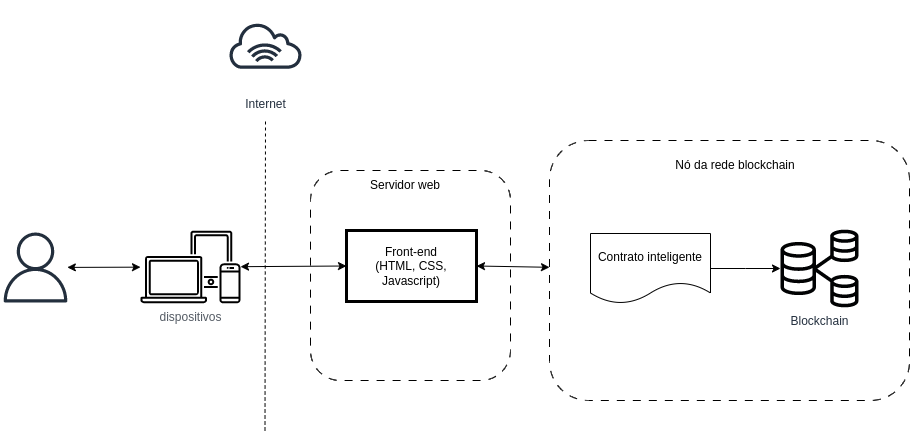

The diagram above was exported from draw.io. Its source (the exported page's mxGraphModel, read from the mxfile embedded in the PNG):
<mxGraphModel dx="1126" dy="1039" grid="1" gridSize="10" guides="1" tooltips="1" connect="1" arrows="1" fold="1" page="1" pageScale="1" pageWidth="850" pageHeight="1100" math="0" shadow="0">
  <root>
    <mxCell id="0" />
    <mxCell id="1" parent="0" />
    <mxCell id="0HZQEWsj-Y9oxAflQask-1" value="dispositivos" style="sketch=0;outlineConnect=0;gradientColor=none;fontColor=#545B64;strokeColor=none;fillColor=#000000;dashed=0;verticalLabelPosition=bottom;verticalAlign=top;align=center;html=1;fontSize=12;fontStyle=0;aspect=fixed;shape=mxgraph.aws4.illustration_devices;pointerEvents=1" vertex="1" parent="1">
      <mxGeometry x="180" y="240" width="100" height="73" as="geometry" />
    </mxCell>
    <mxCell id="0HZQEWsj-Y9oxAflQask-2" value="" style="endArrow=none;dashed=1;html=1;rounded=0;" edge="1" parent="1">
      <mxGeometry width="50" height="50" relative="1" as="geometry">
        <mxPoint x="304.5" y="440" as="sourcePoint" />
        <mxPoint x="305" y="130" as="targetPoint" />
      </mxGeometry>
    </mxCell>
    <mxCell id="0HZQEWsj-Y9oxAflQask-3" value="" style="rounded=1;whiteSpace=wrap;html=1;dashed=1;dashPattern=8 8;" vertex="1" parent="1">
      <mxGeometry x="350" y="180" width="200" height="210" as="geometry" />
    </mxCell>
    <mxCell id="0HZQEWsj-Y9oxAflQask-4" value="Servidor web" style="text;html=1;strokeColor=none;fillColor=none;align=center;verticalAlign=middle;whiteSpace=wrap;rounded=0;" vertex="1" parent="1">
      <mxGeometry x="385" y="180" width="120" height="30" as="geometry" />
    </mxCell>
    <mxCell id="0HZQEWsj-Y9oxAflQask-5" value="Front-end&lt;br&gt;(HTML, CSS, Javascript)" style="rounded=0;whiteSpace=wrap;html=1;strokeWidth=3;" vertex="1" parent="1">
      <mxGeometry x="386" y="240" width="130" height="71" as="geometry" />
    </mxCell>
    <mxCell id="0HZQEWsj-Y9oxAflQask-7" value="" style="sketch=0;outlineConnect=0;fontColor=#232F3E;gradientColor=none;fillColor=#232F3D;strokeColor=none;dashed=0;verticalLabelPosition=bottom;verticalAlign=top;align=center;html=1;fontSize=12;fontStyle=0;aspect=fixed;pointerEvents=1;shape=mxgraph.aws4.user;" vertex="1" parent="1">
      <mxGeometry x="40" y="242" width="70" height="70" as="geometry" />
    </mxCell>
    <mxCell id="0HZQEWsj-Y9oxAflQask-8" value="" style="endArrow=classic;startArrow=classic;html=1;rounded=0;" edge="1" parent="1" source="0HZQEWsj-Y9oxAflQask-7" target="0HZQEWsj-Y9oxAflQask-1">
      <mxGeometry width="50" height="50" relative="1" as="geometry">
        <mxPoint x="390" y="430" as="sourcePoint" />
        <mxPoint x="440" y="380" as="targetPoint" />
      </mxGeometry>
    </mxCell>
    <mxCell id="0HZQEWsj-Y9oxAflQask-10" value="" style="endArrow=classic;startArrow=classic;html=1;rounded=0;entryX=0;entryY=0.5;entryDx=0;entryDy=0;" edge="1" parent="1" source="0HZQEWsj-Y9oxAflQask-1" target="0HZQEWsj-Y9oxAflQask-5">
      <mxGeometry width="50" height="50" relative="1" as="geometry">
        <mxPoint x="400" y="430" as="sourcePoint" />
        <mxPoint x="450" y="380" as="targetPoint" />
      </mxGeometry>
    </mxCell>
    <mxCell id="0HZQEWsj-Y9oxAflQask-11" value="" style="endArrow=classic;startArrow=classic;html=1;rounded=0;exitX=1;exitY=0.5;exitDx=0;exitDy=0;" edge="1" parent="1" source="0HZQEWsj-Y9oxAflQask-5" target="0HZQEWsj-Y9oxAflQask-14">
      <mxGeometry width="50" height="50" relative="1" as="geometry">
        <mxPoint x="480" y="287" as="sourcePoint" />
        <mxPoint x="610" y="276" as="targetPoint" />
      </mxGeometry>
    </mxCell>
    <mxCell id="0HZQEWsj-Y9oxAflQask-13" value="Internet" style="sketch=0;outlineConnect=0;fontColor=#232F3E;gradientColor=none;strokeColor=#232F3E;fillColor=#ffffff;dashed=0;verticalLabelPosition=bottom;verticalAlign=top;align=center;html=1;fontSize=12;fontStyle=0;aspect=fixed;shape=mxgraph.aws4.resourceIcon;resIcon=mxgraph.aws4.internet_alt1;" vertex="1" parent="1">
      <mxGeometry x="260" y="10" width="90" height="90" as="geometry" />
    </mxCell>
    <mxCell id="0HZQEWsj-Y9oxAflQask-14" value="" style="rounded=1;whiteSpace=wrap;html=1;dashed=1;dashPattern=8 8;" vertex="1" parent="1">
      <mxGeometry x="589" y="150" width="360" height="260" as="geometry" />
    </mxCell>
    <mxCell id="0HZQEWsj-Y9oxAflQask-15" value="Nó da rede blockchain" style="text;html=1;strokeColor=none;fillColor=none;align=center;verticalAlign=middle;whiteSpace=wrap;rounded=0;" vertex="1" parent="1">
      <mxGeometry x="700" y="160" width="150" height="30" as="geometry" />
    </mxCell>
    <mxCell id="0HZQEWsj-Y9oxAflQask-18" style="edgeStyle=orthogonalEdgeStyle;rounded=0;orthogonalLoop=1;jettySize=auto;html=1;" edge="1" parent="1" source="0HZQEWsj-Y9oxAflQask-16" target="0HZQEWsj-Y9oxAflQask-17">
      <mxGeometry relative="1" as="geometry" />
    </mxCell>
    <mxCell id="0HZQEWsj-Y9oxAflQask-16" value="Contrato inteligente" style="shape=document;whiteSpace=wrap;html=1;boundedLbl=1;" vertex="1" parent="1">
      <mxGeometry x="630" y="243" width="120" height="70" as="geometry" />
    </mxCell>
    <mxCell id="0HZQEWsj-Y9oxAflQask-17" value="Blockchain" style="sketch=0;outlineConnect=0;fontColor=#232F3E;gradientColor=none;fillColor=#010203;strokeColor=none;dashed=0;verticalLabelPosition=bottom;verticalAlign=top;align=center;html=1;fontSize=12;fontStyle=0;aspect=fixed;pointerEvents=1;shape=mxgraph.aws4.rds_multi_az_db_cluster;strokeWidth=1;" vertex="1" parent="1">
      <mxGeometry x="820" y="239" width="78" height="78" as="geometry" />
    </mxCell>
  </root>
</mxGraphModel>